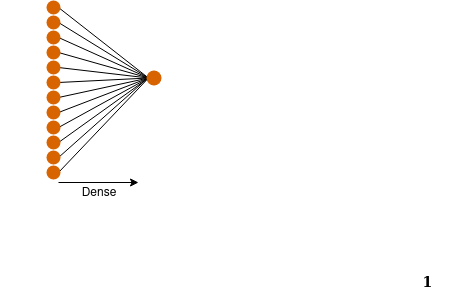

The diagram above was exported from draw.io. Its source (the exported page's mxGraphModel, read from the mxfile embedded in the PNG):
<mxGraphModel dx="704" dy="393" grid="1" gridSize="10" guides="1" tooltips="1" connect="1" arrows="1" fold="1" page="1" pageScale="1" pageWidth="850" pageHeight="1100" math="0" shadow="0">
  <root>
    <mxCell id="0" />
    <mxCell id="1" parent="0" />
    <mxCell id="gd8cppXMczwu1N3lCa49-386" value="" style="endArrow=none;html=1;exitX=1;exitY=0.5;exitDx=0;exitDy=0;entryX=0;entryY=0.5;entryDx=0;entryDy=0;" edge="1" parent="1" source="gd8cppXMczwu1N3lCa49-373" target="gd8cppXMczwu1N3lCa49-378">
      <mxGeometry width="50" height="50" relative="1" as="geometry">
        <mxPoint x="422" y="289" as="sourcePoint" />
        <mxPoint x="510" y="230" as="targetPoint" />
      </mxGeometry>
    </mxCell>
    <mxCell id="gd8cppXMczwu1N3lCa49-388" value="" style="endArrow=none;html=1;entryX=0;entryY=0.5;entryDx=0;entryDy=0;exitX=1;exitY=0.5;exitDx=0;exitDy=0;" edge="1" parent="1" source="gd8cppXMczwu1N3lCa49-372" target="gd8cppXMczwu1N3lCa49-378">
      <mxGeometry width="50" height="50" relative="1" as="geometry">
        <mxPoint x="430" y="267.5" as="sourcePoint" />
        <mxPoint x="520.0000000000022" y="203" as="targetPoint" />
      </mxGeometry>
    </mxCell>
    <mxCell id="gd8cppXMczwu1N3lCa49-381" value="" style="endArrow=none;html=1;exitX=1;exitY=0.5;exitDx=0;exitDy=0;entryX=0;entryY=0.5;entryDx=0;entryDy=0;" edge="1" parent="1" source="gd8cppXMczwu1N3lCa49-371" target="gd8cppXMczwu1N3lCa49-378">
      <mxGeometry width="50" height="50" relative="1" as="geometry">
        <mxPoint x="432.5" y="325" as="sourcePoint" />
        <mxPoint x="520.751" y="246.50099999999998" as="targetPoint" />
      </mxGeometry>
    </mxCell>
    <mxCell id="gd8cppXMczwu1N3lCa49-382" value="" style="endArrow=none;html=1;exitX=1;exitY=0.5;exitDx=0;exitDy=0;entryX=0;entryY=0.5;entryDx=0;entryDy=0;" edge="1" parent="1" source="gd8cppXMczwu1N3lCa49-367" target="gd8cppXMczwu1N3lCa49-378">
      <mxGeometry width="50" height="50" relative="1" as="geometry">
        <mxPoint x="440" y="325" as="sourcePoint" />
        <mxPoint x="528.251" y="246.50099999999998" as="targetPoint" />
      </mxGeometry>
    </mxCell>
    <mxCell id="gd8cppXMczwu1N3lCa49-383" value="" style="endArrow=none;html=1;exitX=1;exitY=0.5;exitDx=0;exitDy=0;entryX=0;entryY=0.5;entryDx=0;entryDy=0;" edge="1" parent="1" source="gd8cppXMczwu1N3lCa49-368" target="gd8cppXMczwu1N3lCa49-378">
      <mxGeometry width="50" height="50" relative="1" as="geometry">
        <mxPoint x="450" y="335" as="sourcePoint" />
        <mxPoint x="538.251" y="256.501" as="targetPoint" />
      </mxGeometry>
    </mxCell>
    <mxCell id="gd8cppXMczwu1N3lCa49-384" value="" style="endArrow=none;html=1;exitX=1;exitY=0.5;exitDx=0;exitDy=0;entryX=0;entryY=0.5;entryDx=0;entryDy=0;" edge="1" parent="1" source="gd8cppXMczwu1N3lCa49-366" target="gd8cppXMczwu1N3lCa49-378">
      <mxGeometry width="50" height="50" relative="1" as="geometry">
        <mxPoint x="460" y="345" as="sourcePoint" />
        <mxPoint x="548.251" y="266.501" as="targetPoint" />
      </mxGeometry>
    </mxCell>
    <mxCell id="gd8cppXMczwu1N3lCa49-385" value="" style="endArrow=none;html=1;exitX=1;exitY=0.5;exitDx=0;exitDy=0;entryX=0;entryY=0.5;entryDx=0;entryDy=0;" edge="1" parent="1" source="gd8cppXMczwu1N3lCa49-365" target="gd8cppXMczwu1N3lCa49-378">
      <mxGeometry width="50" height="50" relative="1" as="geometry">
        <mxPoint x="421.5" y="242.1086956521739" as="sourcePoint" />
        <mxPoint x="509.751" y="163.60969565217388" as="targetPoint" />
      </mxGeometry>
    </mxCell>
    <mxCell id="gd8cppXMczwu1N3lCa49-389" value="" style="endArrow=none;html=1;exitX=1;exitY=0.5;exitDx=0;exitDy=0;entryX=0;entryY=0.5;entryDx=0;entryDy=0;" edge="1" parent="1" source="gd8cppXMczwu1N3lCa49-363" target="gd8cppXMczwu1N3lCa49-378">
      <mxGeometry width="50" height="50" relative="1" as="geometry">
        <mxPoint x="439.99999999999886" y="169.5" as="sourcePoint" />
        <mxPoint x="530.0000000000022" y="195" as="targetPoint" />
      </mxGeometry>
    </mxCell>
    <mxCell id="gd8cppXMczwu1N3lCa49-390" value="" style="endArrow=none;html=1;exitX=1;exitY=0.5;exitDx=0;exitDy=0;entryX=0;entryY=0.5;entryDx=0;entryDy=0;" edge="1" parent="1" source="gd8cppXMczwu1N3lCa49-362" target="gd8cppXMczwu1N3lCa49-378">
      <mxGeometry width="50" height="50" relative="1" as="geometry">
        <mxPoint x="449.99999999999886" y="168.5" as="sourcePoint" />
        <mxPoint x="540.0000000000022" y="209" as="targetPoint" />
      </mxGeometry>
    </mxCell>
    <mxCell id="gd8cppXMczwu1N3lCa49-391" value="" style="endArrow=none;html=1;exitX=1;exitY=0.5;exitDx=0;exitDy=0;entryX=0;entryY=0.5;entryDx=0;entryDy=0;" edge="1" parent="1" source="gd8cppXMczwu1N3lCa49-361" target="gd8cppXMczwu1N3lCa49-378">
      <mxGeometry width="50" height="50" relative="1" as="geometry">
        <mxPoint x="449.99999999999886" y="155" as="sourcePoint" />
        <mxPoint x="540.0000000000022" y="195.5" as="targetPoint" />
      </mxGeometry>
    </mxCell>
    <mxCell id="gd8cppXMczwu1N3lCa49-380" value="" style="endArrow=none;html=1;entryX=-0.159;entryY=0.591;entryDx=0;entryDy=0;entryPerimeter=0;" edge="1" parent="1" target="gd8cppXMczwu1N3lCa49-378">
      <mxGeometry width="50" height="50" relative="1" as="geometry">
        <mxPoint x="420" y="305" as="sourcePoint" />
        <mxPoint x="521.4644660940672" y="239.5355339059327" as="targetPoint" />
      </mxGeometry>
    </mxCell>
    <mxCell id="gd8cppXMczwu1N3lCa49-379" value="" style="endArrow=none;html=1;entryX=0;entryY=0.5;entryDx=0;entryDy=0;exitX=1;exitY=0.5;exitDx=0;exitDy=0;" edge="1" parent="1" source="gd8cppXMczwu1N3lCa49-375" target="gd8cppXMczwu1N3lCa49-378">
      <mxGeometry width="50" height="50" relative="1" as="geometry">
        <mxPoint x="440" y="320" as="sourcePoint" />
        <mxPoint x="510" y="230" as="targetPoint" />
      </mxGeometry>
    </mxCell>
    <mxCell id="c9S-822FtV6yaiOFuKEY-17" value="" style="edgeStyle=orthogonalEdgeStyle;shape=flexArrow;rounded=0;orthogonalLoop=1;jettySize=auto;html=1;startArrow=block;fillColor=#000000;opacity=0;" parent="1" edge="1">
      <mxGeometry relative="1" as="geometry">
        <mxPoint x="523.5" y="361" as="targetPoint" />
        <mxPoint x="449.66666666666674" y="285" as="sourcePoint" />
      </mxGeometry>
    </mxCell>
    <mxCell id="gd8cppXMczwu1N3lCa49-113" value="" style="edgeStyle=orthogonalEdgeStyle;shape=flexArrow;rounded=0;orthogonalLoop=1;jettySize=auto;html=1;startArrow=block;fillColor=#000000;opacity=0;" edge="1" parent="1" source="gd8cppXMczwu1N3lCa49-366">
      <mxGeometry relative="1" as="geometry">
        <mxPoint x="499" y="181" as="targetPoint" />
      </mxGeometry>
    </mxCell>
    <mxCell id="gd8cppXMczwu1N3lCa49-115" value="&lt;h3&gt;&lt;font face=&quot;Garamond&quot;&gt;&lt;b&gt;1&lt;/b&gt;&lt;/font&gt;&lt;/h3&gt;" style="text;html=1;strokeColor=none;fillColor=none;align=center;verticalAlign=middle;whiteSpace=wrap;rounded=0;" vertex="1" parent="1">
      <mxGeometry x="743.5" y="420" width="90" height="20" as="geometry" />
    </mxCell>
    <mxCell id="gd8cppXMczwu1N3lCa49-361" value="" style="ellipse;whiteSpace=wrap;html=1;aspect=fixed;strokeColor=#D76400;strokeWidth=4;fillColor=#D76400;" vertex="1" parent="1">
      <mxGeometry x="410" y="150" width="10" height="10" as="geometry" />
    </mxCell>
    <mxCell id="gd8cppXMczwu1N3lCa49-362" value="" style="ellipse;whiteSpace=wrap;html=1;aspect=fixed;strokeColor=#D76400;strokeWidth=4;fillColor=#D76400;" vertex="1" parent="1">
      <mxGeometry x="410" y="165" width="10" height="10" as="geometry" />
    </mxCell>
    <mxCell id="gd8cppXMczwu1N3lCa49-363" value="" style="ellipse;whiteSpace=wrap;html=1;aspect=fixed;strokeColor=#D76400;strokeWidth=4;fillColor=#D76400;" vertex="1" parent="1">
      <mxGeometry x="410" y="180" width="10" height="10" as="geometry" />
    </mxCell>
    <mxCell id="gd8cppXMczwu1N3lCa49-365" value="" style="ellipse;whiteSpace=wrap;html=1;aspect=fixed;strokeColor=#D76400;strokeWidth=4;fillColor=#D76400;" vertex="1" parent="1">
      <mxGeometry x="410" y="195" width="10" height="10" as="geometry" />
    </mxCell>
    <mxCell id="gd8cppXMczwu1N3lCa49-367" value="" style="ellipse;whiteSpace=wrap;html=1;aspect=fixed;strokeColor=#D76400;strokeWidth=4;fillColor=#D76400;" vertex="1" parent="1">
      <mxGeometry x="410" y="240" width="10" height="10" as="geometry" />
    </mxCell>
    <mxCell id="gd8cppXMczwu1N3lCa49-368" value="" style="ellipse;whiteSpace=wrap;html=1;aspect=fixed;strokeColor=#D76400;strokeWidth=4;fillColor=#D76400;" vertex="1" parent="1">
      <mxGeometry x="410" y="225" width="10" height="10" as="geometry" />
    </mxCell>
    <mxCell id="gd8cppXMczwu1N3lCa49-366" value="" style="ellipse;whiteSpace=wrap;html=1;aspect=fixed;strokeColor=#D76400;strokeWidth=4;fillColor=#D76400;" vertex="1" parent="1">
      <mxGeometry x="410" y="210" width="10" height="10" as="geometry" />
    </mxCell>
    <mxCell id="gd8cppXMczwu1N3lCa49-370" value="" style="edgeStyle=orthogonalEdgeStyle;shape=flexArrow;rounded=0;orthogonalLoop=1;jettySize=auto;html=1;startArrow=block;fillColor=#000000;opacity=0;" edge="1" parent="1" target="gd8cppXMczwu1N3lCa49-366">
      <mxGeometry relative="1" as="geometry">
        <mxPoint x="499" y="181" as="targetPoint" />
        <mxPoint x="362" y="215" as="sourcePoint" />
      </mxGeometry>
    </mxCell>
    <mxCell id="gd8cppXMczwu1N3lCa49-371" value="" style="ellipse;whiteSpace=wrap;html=1;aspect=fixed;strokeColor=#D76400;strokeWidth=4;fillColor=#D76400;" vertex="1" parent="1">
      <mxGeometry x="410" y="255" width="10" height="10" as="geometry" />
    </mxCell>
    <mxCell id="gd8cppXMczwu1N3lCa49-372" value="" style="ellipse;whiteSpace=wrap;html=1;aspect=fixed;strokeColor=#D76400;strokeWidth=4;fillColor=#D76400;" vertex="1" parent="1">
      <mxGeometry x="410" y="270" width="10" height="10" as="geometry" />
    </mxCell>
    <mxCell id="gd8cppXMczwu1N3lCa49-373" value="" style="ellipse;whiteSpace=wrap;html=1;aspect=fixed;strokeColor=#D76400;strokeWidth=4;fillColor=#D76400;" vertex="1" parent="1">
      <mxGeometry x="410" y="285" width="10" height="10" as="geometry" />
    </mxCell>
    <mxCell id="gd8cppXMczwu1N3lCa49-374" value="" style="ellipse;whiteSpace=wrap;html=1;aspect=fixed;strokeColor=#D76400;strokeWidth=4;fillColor=#D76400;" vertex="1" parent="1">
      <mxGeometry x="410" y="300" width="10" height="10" as="geometry" />
    </mxCell>
    <mxCell id="gd8cppXMczwu1N3lCa49-375" value="" style="ellipse;whiteSpace=wrap;html=1;aspect=fixed;strokeColor=#D76400;strokeWidth=4;fillColor=#D76400;" vertex="1" parent="1">
      <mxGeometry x="410" y="315" width="10" height="10" as="geometry" />
    </mxCell>
    <mxCell id="gd8cppXMczwu1N3lCa49-378" value="" style="ellipse;whiteSpace=wrap;html=1;aspect=fixed;strokeColor=#D76400;strokeWidth=4;fillColor=#D76400;" vertex="1" parent="1">
      <mxGeometry x="510" y="220" width="11" height="11" as="geometry" />
    </mxCell>
    <mxCell id="gd8cppXMczwu1N3lCa49-393" value="Dense" style="text;html=1;strokeColor=none;fillColor=none;align=center;verticalAlign=middle;whiteSpace=wrap;rounded=0;" vertex="1" parent="1">
      <mxGeometry x="440" y="330" width="40" height="20" as="geometry" />
    </mxCell>
    <mxCell id="gd8cppXMczwu1N3lCa49-394" value="" style="endArrow=classic;html=1;" edge="1" parent="1">
      <mxGeometry width="50" height="50" relative="1" as="geometry">
        <mxPoint x="420" y="330" as="sourcePoint" />
        <mxPoint x="500" y="330" as="targetPoint" />
      </mxGeometry>
    </mxCell>
  </root>
</mxGraphModel>